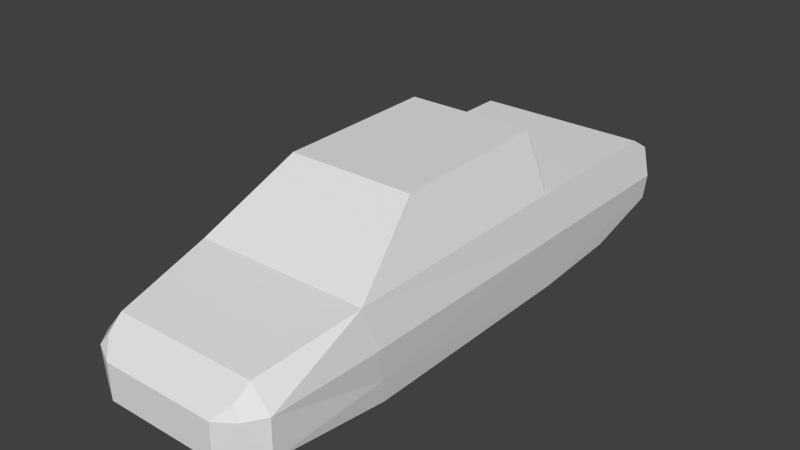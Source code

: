 # Source: L200-collider_source.blend  (saved by Blender 2.76.0; exported with 4.5.12 LTS)
import bpy
from mathutils import Matrix  # noqa: F401  (used for matrix-valued properties, if any)

bpy.ops.wm.read_factory_settings(use_empty=True)
scene = bpy.context.scene
scene.name = 'Scene'

# ---- collections
col_collection_1 = bpy.data.collections.new('Collection 1'); scene.collection.children.link(col_collection_1)

# ---- materials (node trees are filled in below, after node groups)
mat_default = bpy.data.materials.new('Default')
mat_default.alpha_threshold = 0.0
mat_default.use_transparent_shadow = False
mat_default.diffuse_color = (0.7843, 0.7843, 0.7843, 1.0)
mat_default.roughness = 0.5

# ---- material node trees

# ---- world
world_world = bpy.data.worlds.new('World'); scene.world = world_world
world_world.color = (0.05088, 0.05088, 0.05088)
world_world.use_sun_shadow = False
world_world.sun_shadow_jitter_overblur = 0.0
world_world.cycles.sampling_method = 'MANUAL'
world_world.cycles.sample_map_resolution = 256

# ---- meshes
me_base = bpy.data.meshes.new('Base')
me_base.from_pydata([(-0.4378, -2.187, 0.3107), (0.4378, -2.187, 0.3107), (-0.6331, -2.133, 0.9845), (0.6331, -2.133, 0.9845), (-0.6864, -2.297, 0.7796), (0.6864, -2.297, 0.7796), (-0.6881, -2.276, 0.4412), (0.6881, -2.276, 0.4412), (0.8007, -2.133, 0.7835), (0.6201, -2.258, 0.8803), (0.7981, -2.135, 0.4523), (0.5061, -2.38, 0.7521), (0.4977, -2.38, 0.4412), (0.6475, -2.27, 0.3417), (-0.8005, -2.141, 0.7833), (-0.6233, -2.26, 0.8768), (-0.7981, -2.143, 0.4519), (-0.6519, -2.27, 0.3438), (-0.5119, -2.38, 0.7521), (-0.5033, -2.38, 0.4412), (-0.7997, 0.935, 0.308), (0.7997, 0.935, 0.308), (0.8256, 0.935, 0.5507), (-0.8256, 0.935, 0.5507), (0.8514, 0.935, 0.8044), (-0.8514, 0.935, 0.8044), (0.7738, 0.935, 1.169), (-0.7738, 0.935, 1.169), (-0.7956, 2.509, 1.066), (0.7956, 2.509, 1.066), (0.8514, 2.509, 0.8044), (-0.8514, 2.509, 0.8044), (0.8256, 2.509, 0.5779), (-0.8256, 2.509, 0.5779), (0.8256, 2.015, 0.5693), (-0.8256, 2.015, 0.5693), (0.8514, 2.139, 0.8044), (-0.8514, 2.139, 0.8044), (-0.7738, 2.346, 1.17), (0.7738, 2.346, 1.17), (0.7997, 1.842, 0.3603), (-0.7997, 1.842, 0.3603), (0.7997, 1.015, 0.308), (0.8256, 1.026, 0.5523), (0.8514, 1.026, 0.8044), (0.7738, 1.015, 1.17), (-0.7997, 1.015, 0.308), (-0.8256, 1.026, 0.5523), (-0.8514, 1.026, 0.8044), (-0.7738, 1.015, 1.17), (0.8256, -1.111, 0.5154), (0.7997, -1.066, 0.308), (-0.8256, -1.111, 0.5154), (-0.7997, -1.066, 0.308), (0.8514, -1.174, 0.8044), (0.7738, -1.253, 1.144), (-0.8514, -1.174, 0.8044), (-0.7738, -1.253, 1.144)], [], [(0, 53, 51, 1), (55, 57, 2, 3), (8, 9, 5), (10, 8, 5, 7), (50, 54, 8, 10), (9, 11, 5), (5, 11, 12, 7), (12, 13, 7), (13, 10, 7), (15, 14, 4), (16, 17, 6), (18, 15, 4), (19, 12, 11, 18), (18, 4, 6, 19), (17, 19, 6), (4, 14, 16, 6), (14, 56, 52, 16), (9, 8, 3), (51, 13, 1), (15, 2, 14), (18, 11, 9, 15), (1, 13, 17, 0), (21, 20, 46, 42), (53, 20, 21, 51), (50, 51, 21, 22), (43, 22, 21, 42), (20, 53, 52, 23), (46, 20, 23, 47), (43, 44, 24, 22), (50, 22, 24, 54), (48, 47, 23, 25), (25, 23, 52, 56), (55, 54, 24, 26), (45, 26, 24, 44), (25, 56, 57, 27), (48, 25, 27, 49), (40, 42, 46, 41), (29, 30, 31, 28), (30, 32, 33, 31), (32, 40, 41, 33), (42, 40, 34, 43), (34, 40, 32), (35, 41, 46, 47), (41, 35, 33), (32, 30, 36, 34), (43, 34, 36, 44), (37, 31, 33, 35), (37, 35, 47, 48), (39, 38, 49, 45), (28, 38, 39, 29), (44, 36, 39, 45), (29, 39, 36, 30), (37, 48, 49, 38), (38, 28, 31, 37), (26, 45, 49, 27), (57, 55, 26, 27), (53, 0, 17), (17, 16, 53), (52, 53, 16), (13, 51, 10), (50, 10, 51), (12, 19, 17, 13), (15, 9, 3, 2), (57, 14, 2), (14, 57, 56), (3, 8, 55), (8, 54, 55)])
me_base.materials.append(mat_default)
me_base.use_remesh_preserve_volume = False
me_base.use_remesh_preserve_attributes = False
me_base.use_mirror_vertex_groups = False
me_base.update()
me_top = bpy.data.meshes.new('Top')
me_top.from_pydata([(0.567, -0.5059, 1.64), (-0.567, -0.5059, 1.64), (0.567, 0.9884, 1.562), (-0.567, 0.9884, 1.562), (0.7738, 0.935, 1.169), (-0.7738, 0.935, 1.169), (-0.567, 0.935, 1.665), (0.567, 0.935, 1.665), (0.7088, 1.015, 1.17), (-0.7088, 1.015, 1.17), (0.7738, -1.253, 1.144), (-0.7738, -1.253, 1.144)], [], [(3, 6, 7, 2), (0, 7, 6, 1), (11, 10, 0, 1), (7, 0, 10, 4), (2, 7, 4, 8), (11, 1, 6, 5), (9, 5, 6, 3), (9, 3, 2, 8), (5, 9, 8, 4), (5, 4, 10, 11)])
me_top.materials.append(mat_default)
me_top.use_remesh_preserve_volume = False
me_top.use_remesh_preserve_attributes = False
me_top.use_mirror_vertex_groups = False
me_top.update()

# ---- objects
ob_base = bpy.data.objects.new('Base', me_base)
ob_top = bpy.data.objects.new('Top', me_top)

# ---- transforms, parenting, visibility, modifiers, constraints
ob_base.location = (0.0, 0.0, 0.0)
ob_base.color = (0.8, 0.8, 0.8, 1.0)
ob_base.lineart.crease_threshold = 0.0
ob_top.location = (0.0, 0.0, 0.0)
ob_top.color = (0.8, 0.8, 0.8, 1.0)
ob_top.lineart.crease_threshold = 0.0

# ---- collection membership
col_collection_1.objects.link(ob_base)
col_collection_1.objects.link(ob_top)

# ---- scene / render settings (as saved in the file)
scene.frame_start = 1; scene.frame_end = 250; scene.frame_set(1)
scene.render.engine = 'BLENDER_EEVEE_NEXT'
scene.render.resolution_percentage = 50
scene.render.fps = 30
scene.render.dither_intensity = 0.0
scene.cycles.use_denoising = False
scene.cycles.samples = 10
scene.cycles.sampling_pattern = 'TABULATED_SOBOL'
scene.cycles.light_sampling_threshold = 0.0
scene.cycles.use_adaptive_sampling = False
scene.cycles.use_light_tree = False
scene.cycles.blur_glossy = 0.0
scene.cycles.pixel_filter_type = 'GAUSSIAN'
scene.cycles.sample_clamp_indirect = 0.0
scene.view_settings.view_transform = 'Standard'
bpy.context.view_layer.update()

# ---- added for rendering (the .blend has no active camera and no usable light): camera, sun
cam_auto = bpy.data.cameras.new('AutoCamera')
cam_auto.lens = 50.0
cam_auto.sensor_width = 36.0
cam_auto.clip_end = 1000.0
ob_auto_camera = bpy.data.objects.new('AutoCamera', cam_auto)
scene.collection.objects.link(ob_auto_camera)
ob_auto_camera.location = (4.95214, -5.87798, 4.94827)
ob_auto_camera.rotation_euler = (1.09748, -7.21219e-08, 0.694738)
scene.camera = ob_auto_camera
light_auto_sun = bpy.data.lights.new('AutoSun', 'SUN')
light_auto_sun.energy = 3.0
light_auto_sun.angle = 0.0523599
ob_auto_sun = bpy.data.objects.new('AutoSun', light_auto_sun)
scene.collection.objects.link(ob_auto_sun)
ob_auto_sun.rotation_euler = (0.872665, 0.174533, 0.523599)
bpy.context.view_layer.update()
